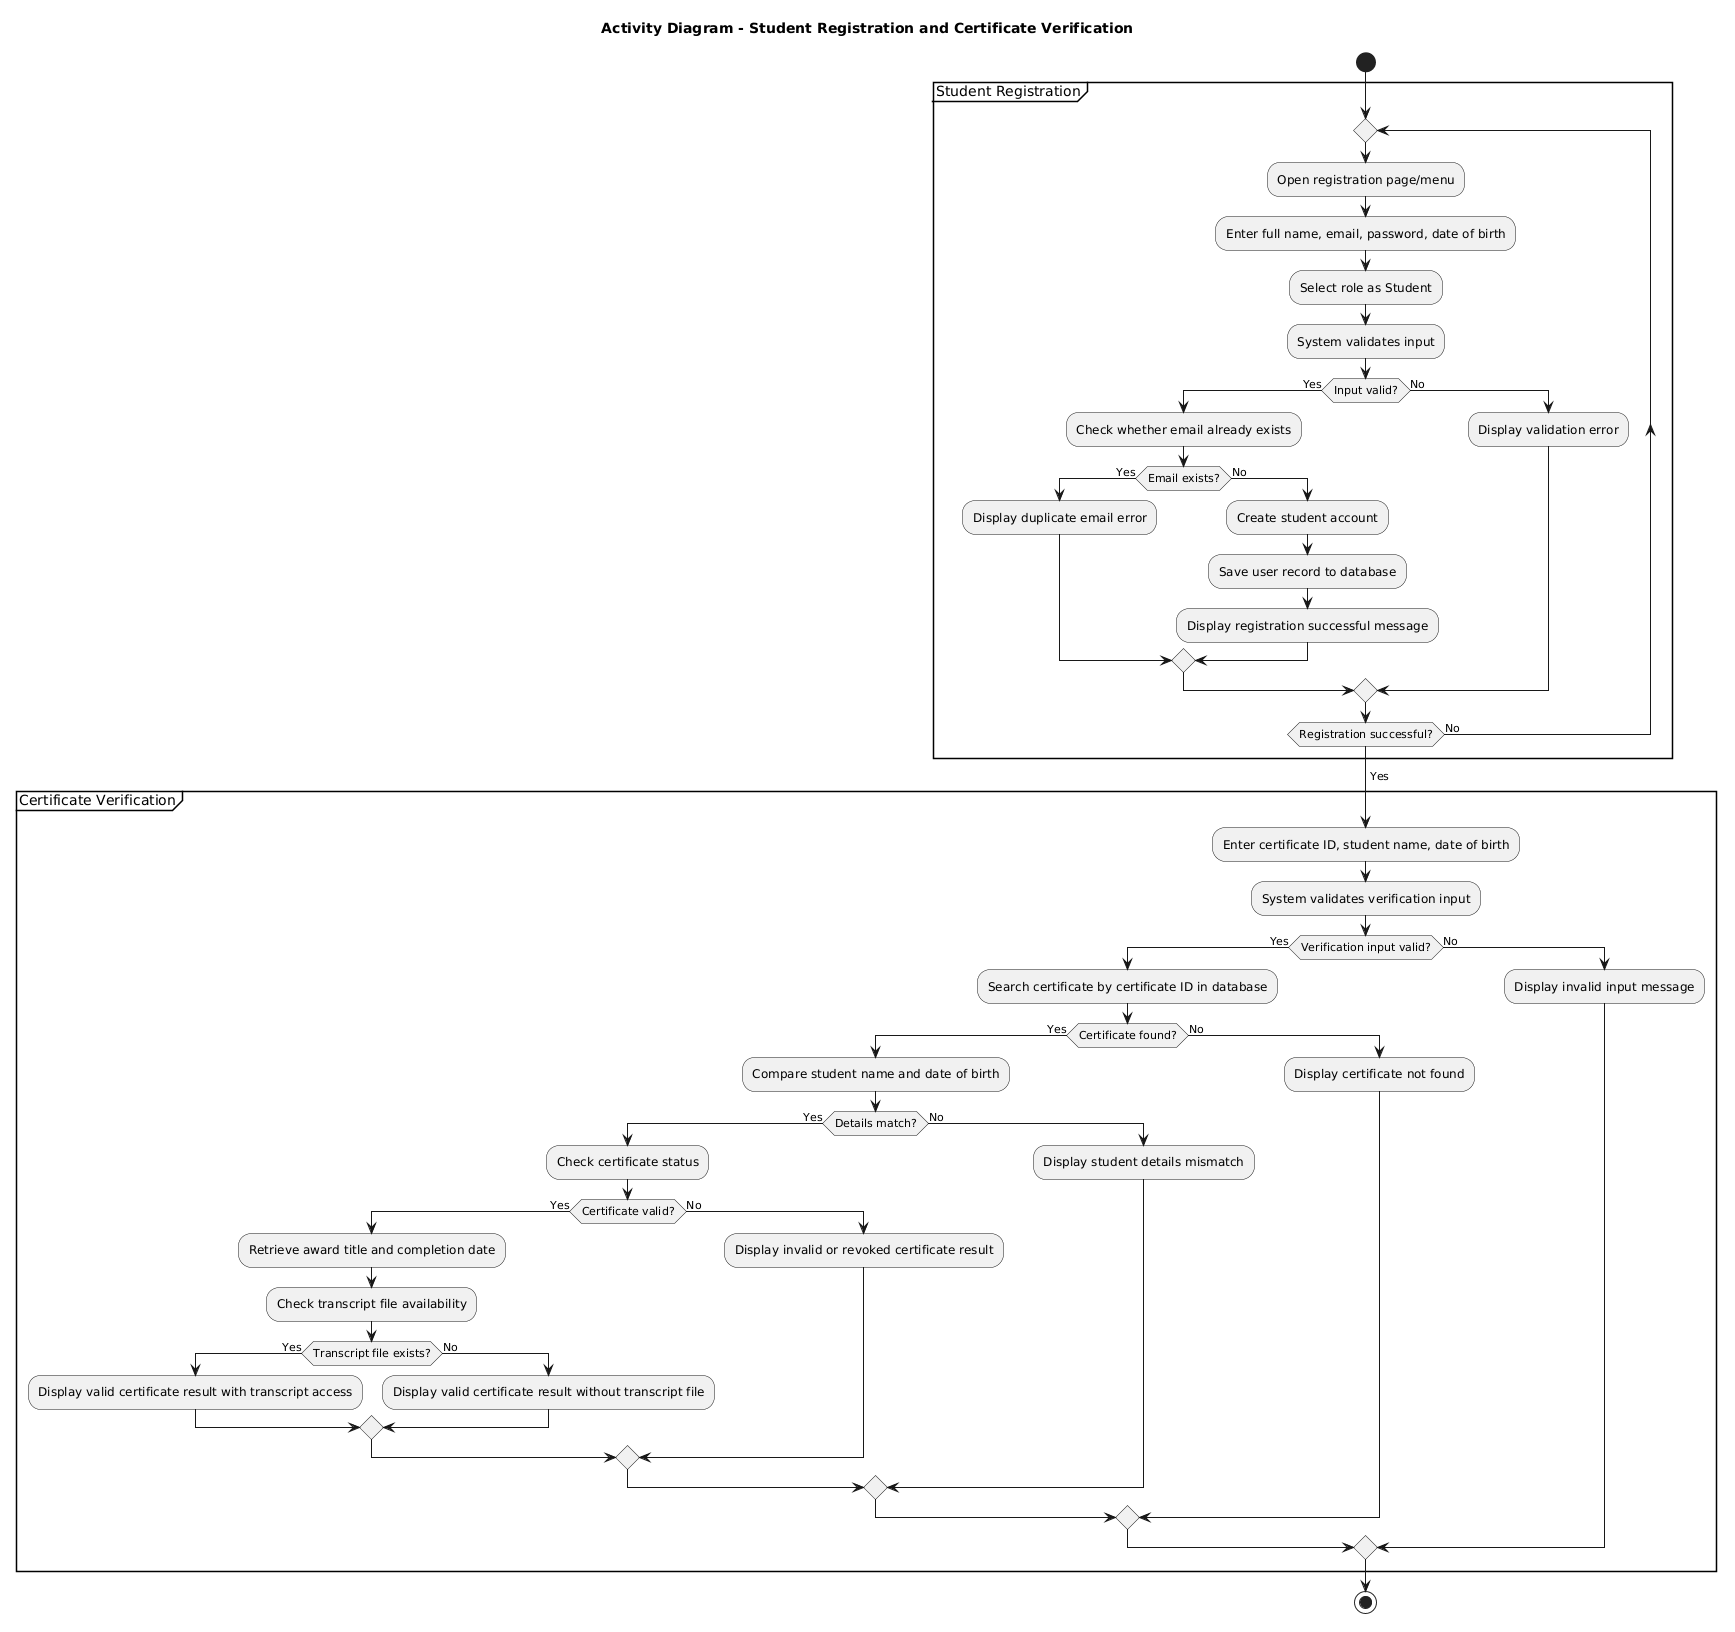

The diagram above was rendered by PlantUML. Its source (embedded in the PNG):
@startuml
title Activity Diagram - Student Registration and Certificate Verification

start

partition "Student Registration" {
  repeat
    :Open registration page/menu;
    :Enter full name, email, password, date of birth;
    :Select role as Student;
    :System validates input;

    if (Input valid?) then (Yes)
      :Check whether email already exists;

      if (Email exists?) then (Yes)
        :Display duplicate email error;
      else (No)
        :Create student account;
        :Save user record to database;
        :Display registration successful message;
      endif

    else (No)
      :Display validation error;
    endif

  repeat while (Registration successful?) is (No)
  -> Yes;
}

partition "Certificate Verification" {
  :Enter certificate ID, student name, date of birth;
  :System validates verification input;

  if (Verification input valid?) then (Yes)
    :Search certificate by certificate ID in database;

    if (Certificate found?) then (Yes)
      :Compare student name and date of birth;

      if (Details match?) then (Yes)
        :Check certificate status;

        if (Certificate valid?) then (Yes)
          :Retrieve award title and completion date;
          :Check transcript file availability;

          if (Transcript file exists?) then (Yes)
            :Display valid certificate result with transcript access;
          else (No)
            :Display valid certificate result without transcript file;
          endif

        else (No)
          :Display invalid or revoked certificate result;
        endif

      else (No)
        :Display student details mismatch;
      endif

    else (No)
      :Display certificate not found;
    endif

  else (No)
    :Display invalid input message;
  endif
}

stop
@enduml